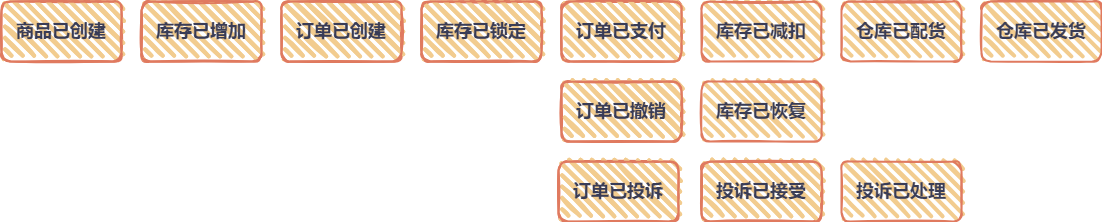

The diagram above was exported from draw.io. Its source (the exported page's mxGraphModel, read from the mxfile embedded in the PNG):
<mxGraphModel dx="1182" dy="760" grid="1" gridSize="10" guides="1" tooltips="1" connect="1" arrows="1" fold="1" page="1" pageScale="1" pageWidth="827" pageHeight="1169" math="0" shadow="0">
  <root>
    <mxCell id="0" />
    <mxCell id="1" parent="0" />
    <mxCell id="TJhZcXmAG1hjx0bxYFpw-3" value="&lt;font style=&quot;font-size: 18px;&quot;&gt;商品已创建&lt;/font&gt;" style="rounded=1;whiteSpace=wrap;html=1;strokeWidth=2;fillWeight=4;hachureGap=8;hachureAngle=45;fillColor=#F2CC8F;sketch=1;strokeColor=#E07A5F;labelBackgroundColor=none;fontColor=#393C56;" vertex="1" parent="1">
      <mxGeometry x="150" y="200" width="120" height="60" as="geometry" />
    </mxCell>
    <mxCell id="TJhZcXmAG1hjx0bxYFpw-4" value="&lt;font style=&quot;font-size: 18px;&quot;&gt;库存已增加&lt;/font&gt;" style="rounded=1;whiteSpace=wrap;html=1;strokeWidth=2;fillWeight=4;hachureGap=8;hachureAngle=45;fillColor=#F2CC8F;sketch=1;strokeColor=#E07A5F;labelBackgroundColor=none;fontColor=#393C56;" vertex="1" parent="1">
      <mxGeometry x="290" y="200" width="120" height="60" as="geometry" />
    </mxCell>
    <mxCell id="TJhZcXmAG1hjx0bxYFpw-5" value="&lt;font style=&quot;font-size: 18px;&quot;&gt;订单已创建&lt;/font&gt;" style="rounded=1;whiteSpace=wrap;html=1;strokeWidth=2;fillWeight=4;hachureGap=8;hachureAngle=45;fillColor=#F2CC8F;sketch=1;strokeColor=#E07A5F;labelBackgroundColor=none;fontColor=#393C56;" vertex="1" parent="1">
      <mxGeometry x="430" y="200" width="120" height="60" as="geometry" />
    </mxCell>
    <mxCell id="TJhZcXmAG1hjx0bxYFpw-6" value="&lt;font style=&quot;font-size: 18px;&quot;&gt;库存已锁定&lt;/font&gt;" style="rounded=1;whiteSpace=wrap;html=1;strokeWidth=2;fillWeight=4;hachureGap=8;hachureAngle=45;fillColor=#F2CC8F;sketch=1;strokeColor=#E07A5F;labelBackgroundColor=none;fontColor=#393C56;" vertex="1" parent="1">
      <mxGeometry x="570" y="200" width="120" height="60" as="geometry" />
    </mxCell>
    <mxCell id="TJhZcXmAG1hjx0bxYFpw-7" value="&lt;font style=&quot;font-size: 18px;&quot;&gt;订单已支付&lt;/font&gt;" style="rounded=1;whiteSpace=wrap;html=1;strokeWidth=2;fillWeight=4;hachureGap=8;hachureAngle=45;fillColor=#F2CC8F;sketch=1;strokeColor=#E07A5F;labelBackgroundColor=none;fontColor=#393C56;" vertex="1" parent="1">
      <mxGeometry x="710" y="200" width="120" height="60" as="geometry" />
    </mxCell>
    <mxCell id="TJhZcXmAG1hjx0bxYFpw-8" value="&lt;font style=&quot;font-size: 18px;&quot;&gt;订单已撤销&lt;/font&gt;" style="rounded=1;whiteSpace=wrap;html=1;strokeWidth=2;fillWeight=4;hachureGap=8;hachureAngle=45;fillColor=#F2CC8F;sketch=1;strokeColor=#E07A5F;labelBackgroundColor=none;fontColor=#393C56;" vertex="1" parent="1">
      <mxGeometry x="710" y="280" width="120" height="60" as="geometry" />
    </mxCell>
    <mxCell id="TJhZcXmAG1hjx0bxYFpw-9" value="&lt;font style=&quot;font-size: 18px;&quot;&gt;订单已投诉&lt;/font&gt;" style="rounded=1;whiteSpace=wrap;html=1;strokeWidth=2;fillWeight=4;hachureGap=8;hachureAngle=45;fillColor=#F2CC8F;sketch=1;strokeColor=#E07A5F;labelBackgroundColor=none;fontColor=#393C56;" vertex="1" parent="1">
      <mxGeometry x="707" y="360" width="120" height="60" as="geometry" />
    </mxCell>
    <mxCell id="TJhZcXmAG1hjx0bxYFpw-10" value="&lt;font style=&quot;font-size: 18px;&quot;&gt;库存已减扣&lt;/font&gt;" style="rounded=1;whiteSpace=wrap;html=1;strokeWidth=2;fillWeight=4;hachureGap=8;hachureAngle=45;fillColor=#F2CC8F;sketch=1;strokeColor=#E07A5F;labelBackgroundColor=none;fontColor=#393C56;fontStyle=1" vertex="1" parent="1">
      <mxGeometry x="850" y="200" width="120" height="60" as="geometry" />
    </mxCell>
    <mxCell id="TJhZcXmAG1hjx0bxYFpw-11" value="&lt;font style=&quot;font-size: 18px;&quot;&gt;库存已恢复&lt;/font&gt;" style="rounded=1;whiteSpace=wrap;html=1;strokeWidth=2;fillWeight=4;hachureGap=8;hachureAngle=45;fillColor=#F2CC8F;sketch=1;strokeColor=#E07A5F;labelBackgroundColor=none;fontColor=#393C56;fontStyle=1" vertex="1" parent="1">
      <mxGeometry x="850" y="280" width="120" height="60" as="geometry" />
    </mxCell>
    <mxCell id="TJhZcXmAG1hjx0bxYFpw-12" value="&lt;font style=&quot;font-size: 18px;&quot;&gt;投诉已接受&lt;/font&gt;" style="rounded=1;whiteSpace=wrap;html=1;strokeWidth=2;fillWeight=4;hachureGap=8;hachureAngle=45;fillColor=#F2CC8F;sketch=1;strokeColor=#E07A5F;labelBackgroundColor=none;fontColor=#393C56;" vertex="1" parent="1">
      <mxGeometry x="850" y="360" width="120" height="60" as="geometry" />
    </mxCell>
    <mxCell id="TJhZcXmAG1hjx0bxYFpw-13" value="&lt;font style=&quot;font-size: 18px;&quot;&gt;投诉已处理&lt;/font&gt;" style="rounded=1;whiteSpace=wrap;html=1;strokeWidth=2;fillWeight=4;hachureGap=8;hachureAngle=45;fillColor=#F2CC8F;sketch=1;strokeColor=#E07A5F;labelBackgroundColor=none;fontColor=#393C56;fontStyle=1" vertex="1" parent="1">
      <mxGeometry x="990" y="360" width="120" height="60" as="geometry" />
    </mxCell>
    <mxCell id="TJhZcXmAG1hjx0bxYFpw-14" value="&lt;font style=&quot;font-size: 18px;&quot;&gt;仓库已配货&lt;/font&gt;" style="rounded=1;whiteSpace=wrap;html=1;strokeWidth=2;fillWeight=4;hachureGap=8;hachureAngle=45;fillColor=#F2CC8F;sketch=1;strokeColor=#E07A5F;labelBackgroundColor=none;fontColor=#393C56;fontStyle=1" vertex="1" parent="1">
      <mxGeometry x="990" y="200" width="120" height="60" as="geometry" />
    </mxCell>
    <mxCell id="TJhZcXmAG1hjx0bxYFpw-15" value="&lt;font style=&quot;font-size: 18px;&quot;&gt;仓库已发货&lt;/font&gt;" style="rounded=1;whiteSpace=wrap;html=1;strokeWidth=2;fillWeight=4;hachureGap=8;hachureAngle=45;fillColor=#F2CC8F;sketch=1;strokeColor=#E07A5F;labelBackgroundColor=none;fontColor=#393C56;fontStyle=1" vertex="1" parent="1">
      <mxGeometry x="1130" y="200" width="120" height="60" as="geometry" />
    </mxCell>
    <mxCell id="TJhZcXmAG1hjx0bxYFpw-16" value="&lt;font style=&quot;font-size: 18px;&quot;&gt;商品已创建&lt;/font&gt;" style="rounded=1;whiteSpace=wrap;html=1;strokeWidth=2;fillWeight=4;hachureGap=8;hachureAngle=45;fillColor=#F2CC8F;sketch=1;strokeColor=#E07A5F;labelBackgroundColor=none;fontColor=#393C56;fontStyle=1" vertex="1" parent="1">
      <mxGeometry x="150" y="200" width="120" height="60" as="geometry" />
    </mxCell>
    <mxCell id="TJhZcXmAG1hjx0bxYFpw-17" value="&lt;font style=&quot;font-size: 18px;&quot;&gt;库存已增加&lt;/font&gt;" style="rounded=1;whiteSpace=wrap;html=1;strokeWidth=2;fillWeight=4;hachureGap=8;hachureAngle=45;fillColor=#F2CC8F;sketch=1;strokeColor=#E07A5F;labelBackgroundColor=none;fontColor=#393C56;fontStyle=1" vertex="1" parent="1">
      <mxGeometry x="290" y="200" width="120" height="60" as="geometry" />
    </mxCell>
    <mxCell id="TJhZcXmAG1hjx0bxYFpw-18" value="&lt;font style=&quot;font-size: 18px;&quot;&gt;订单已创建&lt;/font&gt;" style="rounded=1;whiteSpace=wrap;html=1;strokeWidth=2;fillWeight=4;hachureGap=8;hachureAngle=45;fillColor=#F2CC8F;sketch=1;strokeColor=#E07A5F;labelBackgroundColor=none;fontColor=#393C56;fontStyle=1" vertex="1" parent="1">
      <mxGeometry x="430" y="200" width="120" height="60" as="geometry" />
    </mxCell>
    <mxCell id="TJhZcXmAG1hjx0bxYFpw-19" value="&lt;font style=&quot;font-size: 18px;&quot;&gt;库存已锁定&lt;/font&gt;" style="rounded=1;whiteSpace=wrap;html=1;strokeWidth=2;fillWeight=4;hachureGap=8;hachureAngle=45;fillColor=#F2CC8F;sketch=1;strokeColor=#E07A5F;labelBackgroundColor=none;fontColor=#393C56;fontStyle=1" vertex="1" parent="1">
      <mxGeometry x="570" y="200" width="120" height="60" as="geometry" />
    </mxCell>
    <mxCell id="TJhZcXmAG1hjx0bxYFpw-20" value="&lt;font style=&quot;font-size: 18px;&quot;&gt;订单已支付&lt;/font&gt;" style="rounded=1;whiteSpace=wrap;html=1;strokeWidth=2;fillWeight=4;hachureGap=8;hachureAngle=45;fillColor=#F2CC8F;sketch=1;strokeColor=#E07A5F;labelBackgroundColor=none;fontColor=#393C56;fontStyle=1" vertex="1" parent="1">
      <mxGeometry x="710" y="200" width="120" height="60" as="geometry" />
    </mxCell>
    <mxCell id="TJhZcXmAG1hjx0bxYFpw-21" value="&lt;font style=&quot;font-size: 18px;&quot;&gt;订单已撤销&lt;/font&gt;" style="rounded=1;whiteSpace=wrap;html=1;strokeWidth=2;fillWeight=4;hachureGap=8;hachureAngle=45;fillColor=#F2CC8F;sketch=1;strokeColor=#E07A5F;labelBackgroundColor=none;fontColor=#393C56;fontStyle=1" vertex="1" parent="1">
      <mxGeometry x="710" y="280" width="120" height="60" as="geometry" />
    </mxCell>
    <mxCell id="TJhZcXmAG1hjx0bxYFpw-22" value="&lt;font style=&quot;font-size: 18px;&quot;&gt;订单已投诉&lt;/font&gt;" style="rounded=1;whiteSpace=wrap;html=1;strokeWidth=2;fillWeight=4;hachureGap=8;hachureAngle=45;fillColor=#F2CC8F;sketch=1;strokeColor=#E07A5F;labelBackgroundColor=none;fontColor=#393C56;fontStyle=1" vertex="1" parent="1">
      <mxGeometry x="707" y="360" width="120" height="60" as="geometry" />
    </mxCell>
    <mxCell id="TJhZcXmAG1hjx0bxYFpw-23" value="&lt;font style=&quot;font-size: 18px;&quot;&gt;投诉已接受&lt;/font&gt;" style="rounded=1;whiteSpace=wrap;html=1;strokeWidth=2;fillWeight=4;hachureGap=8;hachureAngle=45;fillColor=#F2CC8F;sketch=1;strokeColor=#E07A5F;labelBackgroundColor=none;fontColor=#393C56;fontStyle=1" vertex="1" parent="1">
      <mxGeometry x="850" y="360" width="120" height="60" as="geometry" />
    </mxCell>
  </root>
</mxGraphModel>